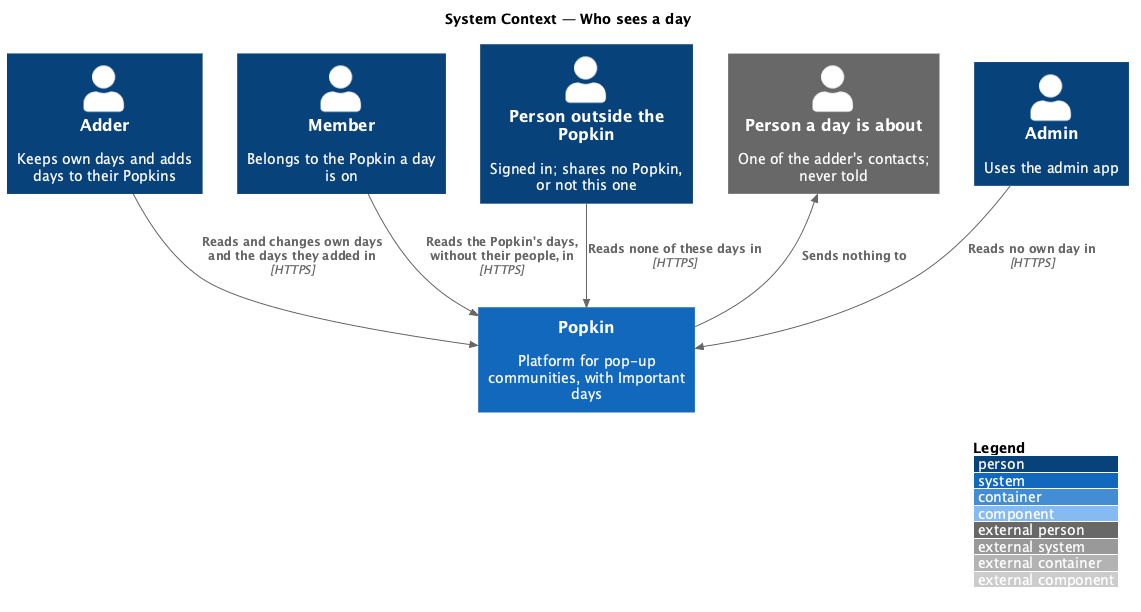

The diagram above was rendered by PlantUML. Its source (embedded in the PNG):
@startuml
!include <C4/C4_Component>
LAYOUT_WITH_LEGEND()
title System Context — Who sees a day

Person(adder, "Adder", "Keeps own days and adds days to their Popkins")
Person(member, "Member", "Belongs to the Popkin a day is on")
Person(outsider, "Person outside the Popkin", "Signed in; shares no Popkin, or not this one")
Person_Ext(subject, "Person a day is about", "One of the adder's contacts; never told")
Person(admin, "Admin", "Uses the admin app")
System(popkin, "Popkin", "Platform for pop-up communities, with Important days")

Rel(adder, popkin, "Reads and changes own days and the days they added in", "HTTPS")
Rel(member, popkin, "Reads the Popkin's days, without their people, in", "HTTPS")
Rel(outsider, popkin, "Reads none of these days in", "HTTPS")
Rel(admin, popkin, "Reads no own day in", "HTTPS")
Rel_Back(subject, popkin, "Sends nothing to")
@enduml